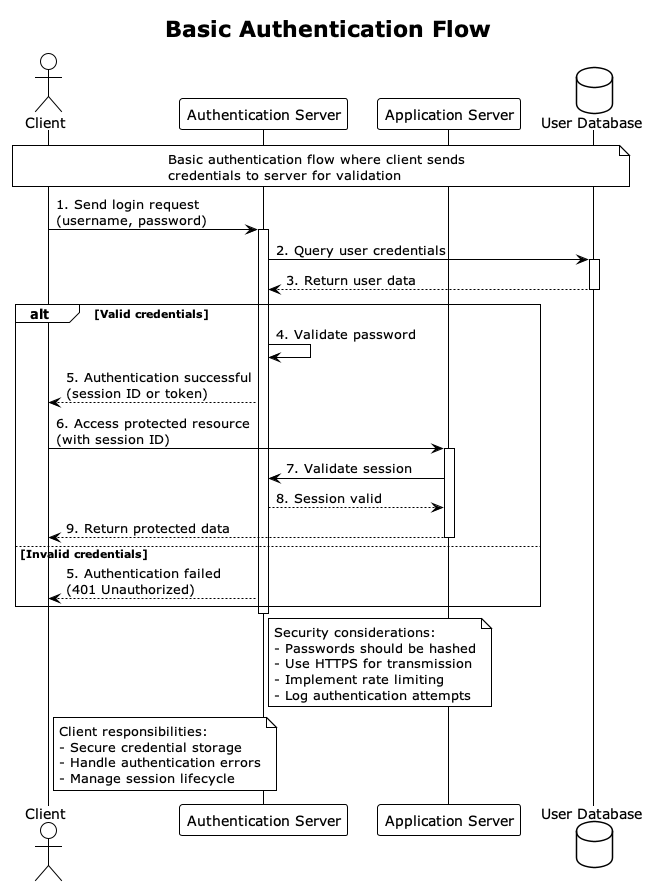

The diagram above was rendered by PlantUML. Its source (embedded in the PNG):
@startuml Basic Authentication Flow
!theme plain
title Basic Authentication Flow

actor "Client" as client
participant "Authentication Server" as auth
participant "Application Server" as app
database "User Database" as db

note over client, db
  Basic authentication flow where client sends
  credentials to server for validation
end note

client -> auth: 1. Send login request\n(username, password)
activate auth

auth -> db: 2. Query user credentials
activate db
db --> auth: 3. Return user data
deactivate db

alt Valid credentials
    auth -> auth: 4. Validate password
    auth --> client: 5. Authentication successful\n(session ID or token)
    
    client -> app: 6. Access protected resource\n(with session ID)
    activate app
    
    app -> auth: 7. Validate session
    auth --> app: 8. Session valid
    
    app --> client: 9. Return protected data
    deactivate app
    
else Invalid credentials
    auth --> client: 5. Authentication failed\n(401 Unauthorized)
end

deactivate auth

note right of auth
  Security considerations:
  - Passwords should be hashed
  - Use HTTPS for transmission
  - Implement rate limiting
  - Log authentication attempts
end note

note right of client
  Client responsibilities:
  - Secure credential storage
  - Handle authentication errors
  - Manage session lifecycle
end note

@enduml